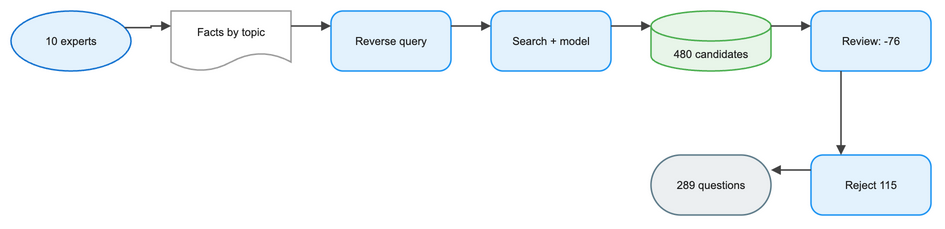

The diagram above was exported from draw.io. Its source (the exported page's mxGraphModel, read from the mxfile embedded in the PNG):
<mxGraphModel dx="1120" dy="720" grid="1" gridSize="8" guides="1" tooltips="1" connect="1" arrows="1" fold="1" page="1" pageScale="1" pageWidth="1008" pageHeight="320" math="1" background="#FFFFFF">
  <root>
    <mxCell id="0" />
    <mxCell id="1" parent="0" />
    <mxCell id="2" value="10 experts" style="ellipse;html=1;whiteSpace=wrap;fillColor=#E3F2FD;strokeColor=#1976D2;strokeWidth=1.5;fontColor=#212121;fontSize=11;fontFamily=Arial, Helvetica, sans-serif;verticalAlign=middle;align=center" vertex="1" parent="1">
      <mxGeometry x="8" y="32" width="120" height="60" as="geometry" />
    </mxCell>
    <mxCell id="3" value="Facts by topic" style="shape=document;boundedLbl=1;html=1;whiteSpace=wrap;fillColor=#FFFFFF;strokeColor=#9E9E9E;strokeWidth=1.5;fontColor=#212121;fontSize=11;fontFamily=Arial, Helvetica, sans-serif;verticalAlign=middle;align=center" vertex="1" parent="1">
      <mxGeometry x="168" y="32" width="120" height="60" as="geometry" />
    </mxCell>
    <mxCell id="4" value="Reverse query" style="rounded=1;arcSize=20;html=1;whiteSpace=wrap;fillColor=#E3F2FD;strokeColor=#2196F3;strokeWidth=1.5;fontColor=#212121;fontSize=11;fontFamily=Arial, Helvetica, sans-serif;verticalAlign=middle;align=center" vertex="1" parent="1">
      <mxGeometry x="328" y="32" width="120" height="60" as="geometry" />
    </mxCell>
    <mxCell id="5" value="Search + model" style="rounded=1;arcSize=20;html=1;whiteSpace=wrap;fillColor=#E3F2FD;strokeColor=#2196F3;strokeWidth=1.5;fontColor=#212121;fontSize=11;fontFamily=Arial, Helvetica, sans-serif;verticalAlign=middle;align=center" vertex="1" parent="1">
      <mxGeometry x="488" y="32" width="120" height="60" as="geometry" />
    </mxCell>
    <mxCell id="6" value="480 candidates" style="shape=cylinder3;boundedLbl=1;backgroundOutline=1;size=15;html=1;whiteSpace=wrap;fillColor=#E8F5E9;strokeColor=#4CAF50;strokeWidth=1.5;fontColor=#212121;fontSize=11;fontFamily=Arial, Helvetica, sans-serif;verticalAlign=middle;align=center" vertex="1" parent="1">
      <mxGeometry x="648" y="32" width="120" height="60" as="geometry" />
    </mxCell>
    <mxCell id="7" value="Review: -76" style="rounded=1;arcSize=20;html=1;whiteSpace=wrap;fillColor=#E3F2FD;strokeColor=#2196F3;strokeWidth=1.5;fontColor=#212121;fontSize=11;fontFamily=Arial, Helvetica, sans-serif;verticalAlign=middle;align=center" vertex="1" parent="1">
      <mxGeometry x="808" y="32" width="120" height="60" as="geometry" />
    </mxCell>
    <mxCell id="8" value="Reject 115" style="rounded=1;arcSize=20;html=1;whiteSpace=wrap;fillColor=#E3F2FD;strokeColor=#2196F3;strokeWidth=1.5;fontColor=#212121;fontSize=11;fontFamily=Arial, Helvetica, sans-serif;verticalAlign=middle;align=center" vertex="1" parent="1">
      <mxGeometry x="808" y="176" width="120" height="60" as="geometry" />
    </mxCell>
    <mxCell id="9" value="289 questions" style="rounded=1;arcSize=50;html=1;whiteSpace=wrap;fillColor=#ECEFF1;strokeColor=#607D8B;strokeWidth=1.5;fontColor=#212121;fontSize=11;fontFamily=Arial, Helvetica, sans-serif;verticalAlign=middle;align=center" vertex="1" parent="1">
      <mxGeometry x="648" y="176" width="120" height="60" as="geometry" />
    </mxCell>
    <mxCell id="10" value="" style="edgeStyle=orthogonalEdgeStyle;rounded=0;orthogonalLoop=1;jettySize=auto;html=1;strokeColor=#424242;strokeWidth=1.5;endArrow=block;endFill=1;exitX=1;exitY=0.25;exitDx=0;exitDy=0;entryX=0;entryY=0.25;entryDx=0;entryDy=0;jumpStyle=arc;jumpSize=8" edge="1" parent="1" source="2" target="3">
      <mxGeometry relative="1" as="geometry" />
    </mxCell>
    <mxCell id="11" value="" style="edgeStyle=orthogonalEdgeStyle;rounded=0;orthogonalLoop=1;jettySize=auto;html=1;strokeColor=#424242;strokeWidth=1.5;endArrow=block;endFill=1;exitX=1;exitY=0.25;exitDx=0;exitDy=0;entryX=0;entryY=0.25;entryDx=0;entryDy=0;jumpStyle=arc;jumpSize=8" edge="1" parent="1" source="3" target="4">
      <mxGeometry relative="1" as="geometry" />
    </mxCell>
    <mxCell id="12" value="" style="edgeStyle=orthogonalEdgeStyle;rounded=0;orthogonalLoop=1;jettySize=auto;html=1;strokeColor=#424242;strokeWidth=1.5;endArrow=block;endFill=1;exitX=1;exitY=0.25;exitDx=0;exitDy=0;entryX=0;entryY=0.25;entryDx=0;entryDy=0;jumpStyle=arc;jumpSize=8" edge="1" parent="1" source="4" target="5">
      <mxGeometry relative="1" as="geometry" />
    </mxCell>
    <mxCell id="13" value="" style="edgeStyle=orthogonalEdgeStyle;rounded=0;orthogonalLoop=1;jettySize=auto;html=1;strokeColor=#424242;strokeWidth=1.5;endArrow=block;endFill=1;exitX=1;exitY=0.25;exitDx=0;exitDy=0;entryX=0;entryY=0.25;entryDx=0;entryDy=0;jumpStyle=arc;jumpSize=8" edge="1" parent="1" source="5" target="6">
      <mxGeometry relative="1" as="geometry" />
    </mxCell>
    <mxCell id="14" value="" style="edgeStyle=orthogonalEdgeStyle;rounded=0;orthogonalLoop=1;jettySize=auto;html=1;strokeColor=#424242;strokeWidth=1.5;endArrow=block;endFill=1;exitX=1;exitY=0.25;exitDx=0;exitDy=0;entryX=0;entryY=0.25;entryDx=0;entryDy=0;jumpStyle=arc;jumpSize=8" edge="1" parent="1" source="6" target="7">
      <mxGeometry relative="1" as="geometry" />
    </mxCell>
    <mxCell id="15" value="" style="edgeStyle=orthogonalEdgeStyle;rounded=0;orthogonalLoop=1;jettySize=auto;html=1;strokeColor=#424242;strokeWidth=1.5;endArrow=block;endFill=1;exitX=0.25;exitY=1;exitDx=0;exitDy=0;entryX=0.25;entryY=0;entryDx=0;entryDy=0;jumpStyle=arc;jumpSize=8" edge="1" parent="1" source="7" target="8">
      <mxGeometry relative="1" as="geometry" />
    </mxCell>
    <mxCell id="16" value="" style="edgeStyle=orthogonalEdgeStyle;rounded=0;orthogonalLoop=1;jettySize=auto;html=1;strokeColor=#424242;strokeWidth=1.5;endArrow=block;endFill=1;exitX=0;exitY=0.25;exitDx=0;exitDy=0;entryX=1;entryY=0.25;entryDx=0;entryDy=0;jumpStyle=arc;jumpSize=8" edge="1" parent="1" source="8" target="9">
      <mxGeometry relative="1" as="geometry" />
    </mxCell>
  </root>
</mxGraphModel>